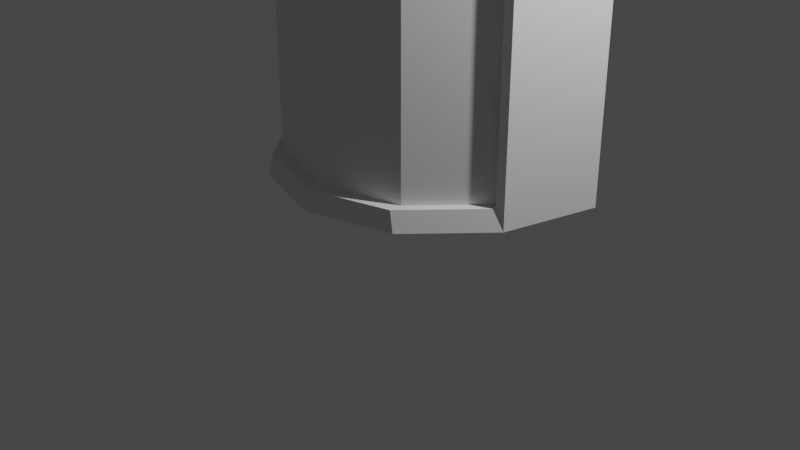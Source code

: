 # Source: C_mara_de_revers_o.blend  (saved by Blender 2.83.19; exported with 4.5.12 LTS)
import bpy
from mathutils import Matrix  # noqa: F401  (used for matrix-valued properties, if any)

bpy.ops.wm.read_factory_settings(use_empty=True)
scene = bpy.context.scene
scene.name = 'Scene'

# ---- collections
col_collection = bpy.data.collections.new('Collection'); scene.collection.children.link(col_collection)

# ---- world
world_world = bpy.data.worlds.new('World'); scene.world = world_world
world_world.use_nodes = True; world_world.node_tree.nodes.clear()
_N = world_world.node_tree.nodes; _L = world_world.node_tree.links
n0 = _N.new('ShaderNodeOutputWorld'); n0.name = 'World Output'; n0.location = (300, 300)
n1 = _N.new('ShaderNodeBackground'); n1.name = 'Background'; n1.location = (10, 300)
n1.inputs[0].default_value = (0.05088, 0.05088, 0.05088, 1.0)
_L.new(n1.outputs[0], n0.inputs[0])
n0.is_active_output = True
world_world.color = (0.05088, 0.05088, 0.05088)
world_world.use_sun_shadow = False
world_world.sun_shadow_jitter_overblur = 0.0

# ---- cameras
cam_camera = bpy.data.cameras.new('Camera')
cam_camera.clip_end = 100.0
cam_camera.ortho_scale = 7.314

# ---- lights
light_light = bpy.data.lights.new('Light', 'POINT')
light_light.transmission_factor = 0.0
light_light.energy = 1000.0
light_light.shadow_soft_size = 0.1
light_light.shadow_maximum_resolution = 0.006
light_light.use_absolute_resolution = True

# ---- meshes
me_cylinder_001 = bpy.data.meshes.new('Cylinder.001')
me_cylinder_001.from_pydata([(1.531, 0.6953, 0.4452), (1.531, 0.6953, 8.099), (1.398, -0.1663, 0.4452), (1.376, -0.06898, 8.099), (0.7657, -0.797, 0.4452), (0.7538, -0.6899, 8.099), (-5.331e-05, -1.028, 0.4452), (-5.405e-05, -0.9172, 8.099), (-0.7658, -0.797, 0.4452), (-0.7539, -0.6899, 8.099), (-1.399, -0.1663, 0.4452), (-1.377, -0.06898, 8.099), (-1.532, 0.6953, 0.4452), (-1.532, 0.6953, 8.099), (1.644, 0.7542, 0.4396), (-5.355e-05, 0.7542, 8.105), (1.644, 0.7542, 8.105), (1.423, -0.1705, 0.4396), (1.423, -0.1705, 8.105), (0.8218, -0.8475, 0.4396), (0.8218, -0.8475, 8.105), (-5.33e-05, -1.095, 0.4396), (-5.33e-05, -1.095, 8.105), (-0.8219, -0.8475, 0.4396), (-0.8219, -0.8475, 8.105), (-1.424, -0.1705, 0.4396), (-1.424, -0.1705, 8.105), (-1.644, 0.7542, 0.4396), (-1.644, 0.7542, 8.105), (1.35, -0.1939, 7.908), (1.35, -0.1939, 0.6363), (0.7796, -0.8361, 0.6363), (0.7796, -0.8361, 7.908), (-5.33e-05, -1.071, 0.6363), (-5.33e-05, -1.071, 7.908), (-0.7797, -0.8361, 0.6363), (-0.7797, -0.8361, 7.908), (-1.35, -0.1939, 0.6363), (-1.35, -0.1939, 7.908), (1.35, -0.07174, 7.908), (1.35, -0.07174, 0.6363), (0.7796, -0.714, 0.6363), (0.7796, -0.714, 7.908), (-5.331e-05, -0.949, 0.6363), (-5.331e-05, -0.949, 7.908), (-0.7797, -0.714, 0.6363), (-0.7797, -0.714, 7.908), (-1.35, -0.07174, 0.6363), (-1.35, -0.07174, 7.908), (1.387, -0.8724, 3.072), (1.387, -0.8724, 5.072), (0.9626, -0.4669, 3.072), (0.9626, -0.4669, 5.072), (1.544, -0.7086, 3.072), (1.544, -0.7086, 5.072), (1.119, -0.3031, 3.072), (1.119, -0.3031, 5.072), (0.9607, -0.4706, 3.151), (1.332, -0.8255, 3.151), (1.332, -0.8255, 4.994), (0.9607, -0.4706, 4.994), (1.123, -0.3011, 3.151), (1.123, -0.3011, 4.994), (1.494, -0.656, 3.151), (1.494, -0.656, 4.994), (-1.532, 0.6953, 8.101), (-1.377, -0.06898, 8.101), (-0.754, -0.6899, 8.101), (-0.0001212, -0.9172, 8.101), (0.7537, -0.6899, 8.101), (1.377, -0.06898, 8.101), (1.531, 0.6953, 8.101)], [(15, 28)], [(0, 2, 3, 1), (10, 12, 13, 11), (0, 1, 13, 12), (18, 16, 1, 3), (14, 16, 18, 17), (28, 26, 11, 13), (19, 17, 30, 31), (3, 5, 20, 18), (22, 24, 36, 34), (5, 7, 22, 20), (20, 22, 34, 32), (9, 11, 26, 24), (17, 18, 29, 30), (7, 9, 24, 22), (25, 26, 28, 27), (14, 27, 28, 16), (0, 12, 27, 14), (0, 14, 27, 12), (13, 1, 16, 28), (6, 4, 19, 21), (8, 6, 21, 23), (10, 8, 23, 25), (25, 27, 12, 10), (4, 2, 17, 19), (14, 17, 2, 0), (12, 0, 2, 4, 6, 8, 10), (30, 29, 39, 40), (37, 35, 45, 47), (29, 32, 42, 39), (38, 37, 47, 48), (24, 26, 38, 36), (21, 19, 31, 33), (23, 21, 33, 35), (26, 25, 37, 38), (25, 23, 35, 37), (18, 20, 32, 29), (40, 39, 42, 41), (41, 42, 44, 43), (43, 44, 46, 45), (45, 46, 48, 47), (35, 33, 43, 45), (33, 31, 41, 43), (36, 38, 48, 46), (31, 30, 40, 41), (34, 36, 46, 44), (32, 34, 44, 42), (62, 60, 59, 64), (63, 64, 59, 58), (57, 61, 63, 58), (53, 49, 50, 54), (51, 49, 53, 55), (56, 54, 50, 52), (52, 50, 59, 60), (49, 51, 57, 58), (53, 54, 64, 63), (55, 53, 63, 61), (50, 49, 58, 59), (54, 56, 62, 64), (66, 67, 68, 69, 70, 71, 65), (69, 68, 7, 5), (68, 67, 9, 7), (71, 70, 3, 1), (70, 69, 5, 3), (67, 66, 11, 9), (66, 65, 13, 11), (1, 13, 65, 71)])
_uv = me_cylinder_001.uv_layers.new(name='UVMap')
_uv.uv.foreach_set('vector', [0.75, 0.5, 0.6667, 0.5, 0.6667, 1.0, 0.75, 1.0, 0.3333, 0.5, 0.25, 0.5, 0.25, 1.0, 0.3333, 1.0, 0.75, 0.5, 0.75, 1.0, 0.25, 1.0, 0.25, 0.5, 0.6667, 1.0, 0.75, 1.0, 0.49, 0.25, 0.6667, 1.0, 0.75, 0.5, 0.75, 1.0, 0.6667, 1.0, 0.6667, 0.5, 0.25, 1.0, 0.3333, 1.0, 0.3333, 1.0, 0.25, 1.0, 0.5833, 0.5, 0.6667, 0.5, 0.6667, 0.5, 0.5833, 0.5, 0.6667, 1.0, 0.5833, 1.0, 0.5833, 1.0, 0.6667, 1.0, 0.5, 1.0, 0.4167, 1.0, 0.4167, 1.0, 0.5, 1.0, 0.5833, 1.0, 0.5, 1.0, 0.5, 1.0, 0.5833, 1.0, 0.5833, 1.0, 0.5, 1.0, 0.5, 1.0, 0.5833, 1.0, 0.4167, 1.0, 0.3333, 1.0, 0.3333, 1.0, 0.4167, 1.0, 0.6667, 0.5, 0.6667, 1.0, 0.6667, 1.0, 0.6667, 0.5, 0.5, 1.0, 0.4167, 1.0, 0.4167, 1.0, 0.5, 1.0, 0.3333, 0.5, 0.3333, 1.0, 0.25, 1.0, 0.25, 0.5, 0.75, 0.5, 0.25, 0.5, 0.25, 1.0, 0.75, 1.0, 0.75, 0.5, 0.25, 0.5, 0.25, 0.5, 0.75, 0.5, 0.99, 0.25, 0.99, 0.25, 0.51, 0.25, 0.51, 0.25, 0.25, 1.0, 0.75, 1.0, 0.75, 1.0, 0.25, 1.0, 0.5, 0.5, 0.5833, 0.5, 0.5833, 0.5, 0.5, 0.5, 0.4167, 0.5, 0.5, 0.5, 0.5, 0.5, 0.4167, 0.5, 0.3333, 0.5, 0.4167, 0.5, 0.4167, 0.5, 0.3333, 0.5, 0.3333, 0.5, 0.25, 0.5, 0.25, 0.5, 0.3333, 0.5, 0.5833, 0.5, 0.6667, 0.5, 0.6667, 0.5, 0.5833, 0.5, 0.75, 0.5, 0.6667, 0.5, 0.6667, 0.5, 0.75, 0.5, 0.0, 0.0, 0.0, 0.0, 0.0, 0.0, 0.0, 0.0, 0.0, 0.0, 0.0, 0.0, 0.0, 0.0, 0.6667, 0.5, 0.6667, 1.0, 0.6667, 1.0, 0.6667, 0.5, 0.3333, 0.5, 0.4167, 0.5, 0.4167, 0.5, 0.3333, 0.5, 0.6667, 1.0, 0.5833, 1.0, 0.5833, 1.0, 0.6667, 1.0, 0.3333, 1.0, 0.3333, 0.5, 0.3333, 0.5, 0.3333, 1.0, 0.4167, 1.0, 0.3333, 1.0, 0.3333, 1.0, 0.4167, 1.0, 0.5, 0.5, 0.5833, 0.5, 0.5833, 0.5, 0.5, 0.5, 0.4167, 0.5, 0.5, 0.5, 0.5, 0.5, 0.4167, 0.5, 0.3333, 1.0, 0.3333, 0.5, 0.3333, 0.5, 0.3333, 1.0, 0.3333, 0.5, 0.4167, 0.5, 0.4167, 0.5, 0.3333, 0.5, 0.6667, 1.0, 0.5833, 1.0, 0.5833, 1.0, 0.6667, 1.0, 0.6667, 0.5, 0.6667, 1.0, 0.5833, 1.0, 0.5833, 0.5, 0.5833, 0.5, 0.5833, 1.0, 0.5, 1.0, 0.5, 0.5, 0.5, 0.5, 0.5, 1.0, 0.4167, 1.0, 0.4167, 0.5, 0.4167, 0.5, 0.4167, 1.0, 0.3333, 1.0, 0.3333, 0.5, 0.4167, 0.5, 0.5, 0.5, 0.5, 0.5, 0.4167, 0.5, 0.5, 0.5, 0.5833, 0.5, 0.5833, 0.5, 0.5, 0.5, 0.4167, 1.0, 0.3333, 1.0, 0.3333, 1.0, 0.4167, 1.0, 0.5833, 0.5, 0.6667, 0.5, 0.6667, 0.5, 0.5833, 0.5, 0.5, 1.0, 0.4167, 1.0, 0.4167, 1.0, 0.5, 1.0, 0.5833, 1.0, 0.5, 1.0, 0.5, 1.0, 0.5833, 1.0, 0.625, 0.5, 0.875, 0.5, 0.875, 0.75, 0.625, 0.75, 0.375, 0.75, 0.625, 0.75, 0.625, 1.0, 0.375, 1.0, 0.125, 0.5, 0.375, 0.5, 0.375, 0.75, 0.125, 0.75, 0.375, 0.75, 0.375, 1.0, 0.625, 1.0, 0.625, 0.75, 0.125, 0.5, 0.125, 0.75, 0.375, 0.75, 0.375, 0.5, 0.625, 0.5, 0.625, 0.75, 0.875, 0.75, 0.875, 0.5, 0.875, 0.5, 0.875, 0.75, 0.875, 0.75, 0.875, 0.5, 0.125, 0.75, 0.125, 0.5, 0.125, 0.5, 0.125, 0.75, 0.375, 0.75, 0.625, 0.75, 0.625, 0.75, 0.375, 0.75, 0.375, 0.5, 0.375, 0.75, 0.375, 0.75, 0.375, 0.5, 0.625, 1.0, 0.375, 1.0, 0.375, 1.0, 0.625, 1.0, 0.625, 0.75, 0.625, 0.5, 0.625, 0.5, 0.625, 0.75, 0.0, 0.0, 0.0, 0.0, 0.0, 0.0, 0.0, 0.0, 0.0, 0.0, 0.0, 0.0, 0.0, 0.0, 0.0, 0.0, 0.0, 0.0, 0.5, 1.0, 0.5833, 1.0, 0.0, 0.0, 0.0, 0.0, 0.4167, 1.0, 0.5, 1.0, 0.0, 0.0, 0.0, 0.0, 0.6667, 1.0, 0.49, 0.25, 0.0, 0.0, 0.0, 0.0, 0.5833, 1.0, 0.6667, 1.0, 0.0, 0.0, 0.0, 0.0, 0.3333, 1.0, 0.4167, 1.0, 0.0, 0.0, 0.0, 0.0, 0.25, 1.0, 0.3333, 1.0, 0.75, 1.0, 0.25, 1.0, 0.0, 0.0, 0.0, 0.0])
me_cylinder_001.use_remesh_fix_poles = True
me_cylinder_001.use_remesh_preserve_attributes = False
me_cylinder_001.use_mirror_vertex_groups = False
me_cylinder_001.update()

# ---- objects
ob_light = bpy.data.objects.new('Light', light_light)
ob_camera = bpy.data.objects.new('Camera', cam_camera)
ob_cylinder_001 = bpy.data.objects.new('Cylinder.001', me_cylinder_001)

# ---- transforms, parenting, visibility, modifiers, constraints
ob_light.location = (4.076, 1.005, 5.904)
ob_light.rotation_euler = (0.6503, 0.05522, 1.866)
ob_light.lock_rotations_4d = False
ob_light.empty_display_type = 'ARROWS'
ob_light.color = (0.0, 0.0, 0.0, 0.0)
ob_light.lineart.crease_threshold = 0.0
ob_camera.location = (7.359, -6.926, 4.958)
ob_camera.rotation_euler = (1.109, 0.0, 0.8149)
ob_camera.lock_rotations_4d = False
ob_camera.empty_display_type = 'ARROWS'
ob_camera.color = (0.0, 0.0, 0.0, 0.0)
ob_camera.display_type = 'WIRE'
ob_camera.lineart.crease_threshold = 0.0
ob_cylinder_001.location = (0.0, 0.0, 0.0)
ob_cylinder_001.scale = (1.093, 1.093, 1.093)
ob_cylinder_001.lineart.crease_threshold = 0.0

# ---- collection membership
col_collection.objects.link(ob_light)
col_collection.objects.link(ob_camera)
col_collection.objects.link(ob_cylinder_001)

# ---- scene / render settings (as saved in the file)
scene.camera = ob_camera
scene.frame_start = 1; scene.frame_end = 250; scene.frame_set(77)
scene.render.engine = 'BLENDER_EEVEE_NEXT'
scene.cycles.use_denoising = False
scene.cycles.samples = 128
scene.cycles.sampling_pattern = 'TABULATED_SOBOL'
scene.cycles.use_adaptive_sampling = False
scene.cycles.use_light_tree = False
scene.view_settings.view_transform = 'Filmic'
bpy.context.view_layer.update()
